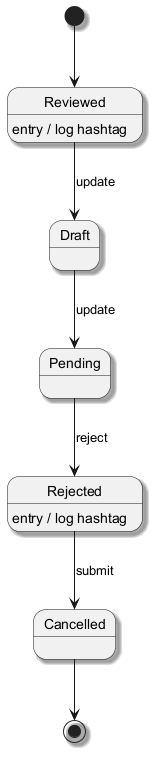

The diagram above was rendered by PlantUML. Its source (embedded in the PNG):
@startuml
skinparam shadowing true
[*] --> Reviewed
Reviewed --> Draft : update
Reviewed : entry / log hashtag
Draft --> Pending : update
Pending --> Rejected : reject
Rejected --> Cancelled : submit
Rejected : entry / log hashtag
Cancelled --> [*]
@enduml